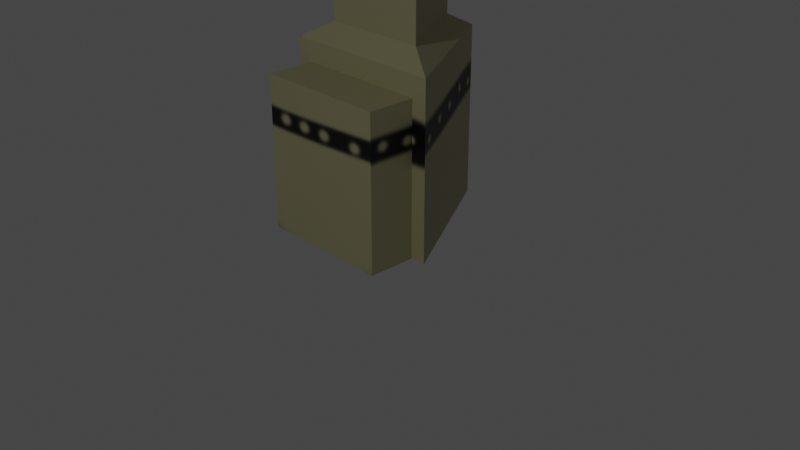 # Source: monument1.blend  (saved by Blender 3.3.6; exported with 4.5.12 LTS)
import bpy
from mathutils import Matrix  # noqa: F401  (used for matrix-valued properties, if any)

bpy.ops.wm.read_factory_settings(use_empty=True)
scene = bpy.context.scene
scene.name = 'Scene'

# ---- collections
col_collection = bpy.data.collections.new('Collection'); scene.collection.children.link(col_collection)

# ---- images (referenced by path relative to the original .blend; pixels are not part of the script)
import os
ASSET_DIR = os.environ.get("B2B_ASSET_DIR", "")  # directory of the original .blend (textures are referenced by path, not embedded)
HERE = os.path.dirname(os.path.abspath(__file__))  # packed textures are extracted next to this script under _unpacked/

def load_image(name, relpath, width, height, colorspace="sRGB"):
    """Load a texture the original file referenced (path relative to the .blend, or extracted next to this script)."""
    p = next((c for c in (os.path.join(HERE, relpath), os.path.join(ASSET_DIR, relpath)) if relpath and os.path.exists(c)), "")
    if p:
        img = bpy.data.images.load(p, check_existing=True)
        img.name = name
    else:  # same state as the original file: an image datablock whose file is absent (Cycles renders it pink)
        img = bpy.data.images.new(name, width, height)
        img.source = "FILE"
        img.filepath = "//" + (relpath or name)
    img.colorspace_settings.name = colorspace
    return img
img_mon = load_image('mon', '_unpacked/mon.eacc2ce2.png', 1024, 1024, 'sRGB')

# ---- materials (node trees are filled in below, after node groups)
mat_body = bpy.data.materials.new('body')
mat_body.use_transparent_shadow = False
mat_metal = bpy.data.materials.new('metal')
mat_metal.use_transparent_shadow = False

# ---- material node trees
mat_body.use_nodes = True; mat_body.node_tree.nodes.clear()
_N = mat_body.node_tree.nodes; _L = mat_body.node_tree.links
n0 = _N.new('ShaderNodeBsdfPrincipled'); n0.name = 'Principled BSDF'; n0.location = (10, 300)
n0.distribution = 'GGX'
n0.subsurface_method = 'RANDOM_WALK_SKIN'
n0.inputs[3].default_value = 1.45
n0.inputs[27].default_value = (0.0, 0.0, 0.0, 1.0)
n0.inputs[28].default_value = 1.0
n1 = _N.new('ShaderNodeOutputMaterial'); n1.name = 'Material Output'; n1.location = (300, 300)
n2 = _N.new('ShaderNodeTexImage'); n2.name = 'Image Texture'; n2.location = (-280, 270)
n2.image = img_mon
_L.new(n0.outputs[0], n1.inputs[0])
_L.new(n2.outputs[0], n0.inputs[0])
n1.is_active_output = True
mat_metal.use_nodes = True; mat_metal.node_tree.nodes.clear()
_N = mat_metal.node_tree.nodes; _L = mat_metal.node_tree.links
n0 = _N.new('ShaderNodeBsdfPrincipled'); n0.name = 'Principled BSDF'; n0.location = (10, 300)
n0.distribution = 'GGX'
n0.subsurface_method = 'RANDOM_WALK_SKIN'
n0.inputs[3].default_value = 1.45
n0.inputs[27].default_value = (0.0, 0.0, 0.0, 1.0)
n0.inputs[28].default_value = 1.0
n1 = _N.new('ShaderNodeOutputMaterial'); n1.name = 'Material Output'; n1.location = (300, 300)
_L.new(n0.outputs[0], n1.inputs[0])
n1.is_active_output = True

# ---- world
world_world = bpy.data.worlds.new('World'); scene.world = world_world
world_world.use_nodes = True; world_world.node_tree.nodes.clear()
_N = world_world.node_tree.nodes; _L = world_world.node_tree.links
n0 = _N.new('ShaderNodeOutputWorld'); n0.name = 'World Output'; n0.location = (300, 300)
n1 = _N.new('ShaderNodeBackground'); n1.name = 'Background'; n1.location = (10, 300)
n1.inputs[0].default_value = (0.05088, 0.05088, 0.05088, 1.0)
_L.new(n1.outputs[0], n0.inputs[0])
n0.is_active_output = True
world_world.color = (0.05088, 0.05088, 0.05088)
world_world.use_sun_shadow = False
world_world.sun_shadow_jitter_overblur = 0.0

# ---- cameras
cam_camera = bpy.data.cameras.new('Camera')
cam_camera.clip_end = 100.0
cam_camera.ortho_scale = 7.314

# ---- lights
light_light = bpy.data.lights.new('Light', 'POINT')
light_light.transmission_factor = 0.0
light_light.energy = 1000.0
light_light.shadow_soft_size = 0.1
light_light.shadow_maximum_resolution = 0.006
light_light.use_absolute_resolution = True

# ---- meshes
me_circle = bpy.data.meshes.new('Circle')
me_circle.from_pydata([(0.0, 1.0, 0.0), (-0.866, -0.5, 0.0), (0.866, -0.5, 0.0), (0.0, 1.0, 1.82), (0.0, 0.6399, 2.0), (-0.5541, -0.3199, 2.0), (-0.866, -0.5, 1.82), (0.5541, -0.3199, 2.0), (0.866, -0.5, 1.82), (-0.7, -1.0, 2.235e-08), (-0.7, -1.0, 1.6), (-0.7, -0.3, 2.235e-08), (-0.7, -0.3, 1.6), (0.7, -1.0, 2.235e-08), (0.7, -1.0, 1.6), (0.7, -0.3, 2.235e-08), (0.7, -0.3, 1.6), (0.4747, -0.2741, 5.751), (0.5541, -0.3199, 5.705), (-0.4747, -0.2741, 5.751), (-0.5541, -0.3199, 5.705), (0.0, 0.5481, 5.751), (0.0, 0.6399, 5.705), (0.0, 0.2, 5.719), (-0.07654, 0.1848, 5.719), (-0.1414, 0.1414, 5.719), (-0.1848, 0.07654, 5.719), (-0.2, 0.0, 5.719), (-0.1848, -0.07654, 5.719), (-0.1414, -0.1414, 5.719), (-0.07654, -0.1848, 5.719), (0.0, -0.2, 5.719), (0.07654, -0.1848, 5.719), (0.1414, -0.1414, 5.719), (0.1848, -0.07654, 5.719), (0.2, 0.0, 5.719), (0.1848, 0.07654, 5.719), (0.1414, 0.1414, 5.719), (0.07654, 0.1848, 5.719), (0.0, 0.2, 5.982), (0.0, 0.1069, 6.074), (-0.0409, 0.09873, 6.074), (-0.07654, 0.1848, 5.982), (-0.07556, 0.07556, 6.074), (-0.1414, 0.1414, 5.982), (-0.09873, 0.0409, 6.074), (-0.1848, 0.07654, 5.982), (-0.1069, 0.0, 6.074), (-0.2, 0.0, 5.982), (-0.09873, -0.0409, 6.074), (-0.1848, -0.07654, 5.982), (-0.07556, -0.07556, 6.074), (-0.1414, -0.1414, 5.982), (-0.0409, -0.09873, 6.074), (-0.07654, -0.1848, 5.982), (0.0, -0.1069, 6.074), (0.0, -0.2, 5.982), (0.0409, -0.09873, 6.074), (0.07654, -0.1848, 5.982), (0.07556, -0.07556, 6.074), (0.1414, -0.1414, 5.982), (0.09873, -0.0409, 6.074), (0.1848, -0.07654, 5.982), (0.1069, 0.0, 6.074), (0.2, 0.0, 5.982), (0.09873, 0.0409, 6.074), (0.1848, 0.07654, 5.982), (0.07556, 0.07556, 6.074), (0.1414, 0.1414, 5.982), (0.0409, 0.09873, 6.074), (0.07654, 0.1848, 5.982), (0.0, 0.1069, 5.851), (-2.235e-08, -0.3399, 6.289), (0.1301, -0.314, 6.289), (-0.0409, 0.09873, 5.851), (0.2403, -0.2403, 6.289), (-0.07556, 0.07556, 5.851), (0.314, -0.1301, 6.289), (-0.09873, 0.0409, 5.851), (0.3399, -2.235e-08, 6.289), (-0.1069, 0.0, 5.851), (0.314, 0.1301, 6.289), (-0.09873, -0.0409, 5.851), (0.2403, 0.2403, 6.289), (-0.07556, -0.07556, 5.851), (0.1301, 0.314, 6.289), (-0.0409, -0.09873, 5.851), (2.235e-08, 0.3399, 6.289), (0.0, -0.1069, 5.851), (-0.1301, 0.314, 6.289), (0.0409, -0.09873, 5.851), (-0.2403, 0.2403, 6.289), (0.07556, -0.07556, 5.851), (-0.314, 0.1301, 6.289), (0.09873, -0.0409, 5.851), (-0.3399, 2.235e-08, 6.289), (0.1069, 0.0, 5.851), (-0.314, -0.1301, 6.289), (0.09873, 0.0409, 5.851), (-0.2403, -0.2403, 6.289), (0.07556, 0.07556, 5.851), (-0.1301, -0.314, 6.289), (0.0409, 0.09873, 5.851), (0.0, 0.1, 6.257), (0.0, 0.1, 7.103), (0.01951, 0.09808, 6.257), (0.01951, 0.09808, 7.103), (0.03827, 0.09239, 6.257), (0.03827, 0.09239, 7.103), (0.05556, 0.08315, 6.257), (0.05556, 0.08315, 7.103), (0.07071, 0.07071, 6.257), (0.07071, 0.07071, 7.103), (0.08315, 0.05556, 6.257), (0.08315, 0.05556, 7.103), (0.09239, 0.03827, 6.257), (0.09239, 0.03827, 7.103), (0.09808, 0.01951, 6.257), (0.09808, 0.01951, 7.103), (0.1, 0.0, 6.257), (0.1, 0.0, 7.103), (0.09808, -0.01951, 6.257), (0.09808, -0.01951, 7.103), (0.09239, -0.03827, 6.257), (0.09239, -0.03827, 7.103), (0.08315, -0.05556, 6.257), (0.08315, -0.05556, 7.103), (0.07071, -0.07071, 6.257), (0.07071, -0.07071, 7.103), (0.05556, -0.08315, 6.257), (0.05556, -0.08315, 7.103), (0.03827, -0.09239, 6.257), (0.03827, -0.09239, 7.103), (0.01951, -0.09808, 6.257), (0.01951, -0.09808, 7.103), (0.0, -0.1, 6.257), (0.0, -0.1, 7.103), (-0.01951, -0.09808, 6.257), (-0.01951, -0.09808, 7.103), (-0.03827, -0.09239, 6.257), (-0.03827, -0.09239, 7.103), (-0.05556, -0.08315, 6.257), (-0.05556, -0.08315, 7.103), (-0.07071, -0.07071, 6.257), (-0.07071, -0.07071, 7.103), (-0.08315, -0.05556, 6.257), (-0.08315, -0.05556, 7.103), (-0.09239, -0.03827, 6.257), (-0.09239, -0.03827, 7.103), (-0.09808, -0.01951, 6.257), (-0.09808, -0.01951, 7.103), (-0.1, 0.0, 6.257), (-0.1, 0.0, 7.103), (-0.09808, 0.01951, 6.257), (-0.09808, 0.01951, 7.103), (-0.09239, 0.03827, 6.257), (-0.09239, 0.03827, 7.103), (-0.08315, 0.05556, 6.257), (-0.08315, 0.05556, 7.103), (-0.07071, 0.07071, 6.257), (-0.07071, 0.07071, 7.103), (-0.05556, 0.08315, 6.257), (-0.05556, 0.08315, 7.103), (-0.03827, 0.09239, 6.257), (-0.03827, 0.09239, 7.103), (-0.01951, 0.09808, 6.257), (-0.01951, 0.09808, 7.103), (0.0, 0.05, 7.099), (-0.03214, 0.0383, 7.099), (-0.04924, 0.008682, 7.099), (-0.0433, -0.025, 7.099), (-0.0171, -0.04698, 7.099), (0.0171, -0.04698, 7.099), (0.0433, -0.025, 7.099), (0.04924, 0.008682, 7.099), (0.03214, 0.0383, 7.099), (-0.02154, 0.02567, 7.099), (0.03828, -0.004361, 7.156), (0.008295, 0.07071, 7.211), (-0.02902, -0.01676, 7.099), (-0.03523, -0.05531, 7.208), (0.01146, -0.03149, 7.099), (-0.01518, -0.06099, 7.261), (0.033, 0.00582, 7.099), (0.02154, 0.02567, 7.099)], [], [(1, 6, 3, 0), (5, 20, 22, 4), (2, 8, 6, 1), (0, 3, 8, 2), (6, 5, 4, 3), (8, 7, 5, 6), (3, 4, 7, 8), (7, 18, 20, 5), (19, 17, 21), (9, 10, 12, 11), (11, 12, 16, 15), (15, 16, 14, 13), (13, 14, 10, 9), (11, 15, 13, 9), (16, 12, 10, 14), (17, 18, 22, 21), (21, 22, 20, 19), (19, 20, 18, 17), (4, 22, 18, 7), (24, 23, 38, 37, 36, 35, 34, 33, 32, 31, 30, 29, 28, 27, 26, 25), (23, 39, 70, 38), (32, 58, 56, 31), (49, 82, 80, 47), (25, 44, 42, 24), (33, 60, 58, 32), (26, 46, 44, 25), (34, 62, 60, 33), (27, 48, 46, 26), (35, 64, 62, 34), (28, 50, 48, 27), (36, 66, 64, 35), (29, 52, 50, 28), (37, 68, 66, 36), (30, 54, 52, 29), (38, 70, 68, 37), (31, 56, 54, 30), (42, 41, 40, 39), (44, 43, 41, 42), (46, 45, 43, 44), (48, 47, 45, 46), (50, 49, 47, 48), (52, 51, 49, 50), (54, 53, 51, 52), (56, 55, 53, 54), (58, 57, 55, 56), (60, 59, 57, 58), (62, 61, 59, 60), (64, 63, 61, 62), (66, 65, 63, 64), (68, 67, 65, 66), (70, 69, 67, 68), (39, 40, 69, 70), (24, 42, 39, 23), (40, 71, 102, 69), (59, 92, 90, 57), (69, 102, 100, 67), (45, 78, 76, 43), (55, 88, 86, 53), (65, 98, 96, 63), (51, 84, 82, 49), (61, 94, 92, 59), (47, 80, 78, 45), (57, 90, 88, 55), (67, 100, 98, 65), (43, 76, 74, 41), (73, 75, 77, 79, 81, 83, 85, 87, 89, 91, 93, 95, 97, 99, 101, 72), (53, 86, 84, 51), (63, 96, 94, 61), (72, 71, 74, 73), (73, 74, 76, 75), (75, 76, 78, 77), (77, 78, 80, 79), (79, 80, 82, 81), (81, 82, 84, 83), (83, 84, 86, 85), (85, 86, 88, 87), (87, 88, 90, 89), (89, 90, 92, 91), (91, 92, 94, 93), (93, 94, 96, 95), (95, 96, 98, 97), (97, 98, 100, 99), (99, 100, 102, 101), (101, 102, 71, 72), (41, 74, 71, 40), (103, 104, 106, 105), (105, 106, 108, 107), (107, 108, 110, 109), (109, 110, 112, 111), (111, 112, 114, 113), (113, 114, 116, 115), (115, 116, 118, 117), (117, 118, 120, 119), (119, 120, 122, 121), (121, 122, 124, 123), (123, 124, 126, 125), (125, 126, 128, 127), (127, 128, 130, 129), (129, 130, 132, 131), (131, 132, 134, 133), (133, 134, 136, 135), (135, 136, 138, 137), (137, 138, 140, 139), (139, 140, 142, 141), (141, 142, 144, 143), (143, 144, 146, 145), (145, 146, 148, 147), (147, 148, 150, 149), (149, 150, 152, 151), (151, 152, 154, 153), (153, 154, 156, 155), (155, 156, 158, 157), (157, 158, 160, 159), (159, 160, 162, 161), (161, 162, 164, 163), (106, 104, 166, 164, 162, 160, 158, 156, 154, 152, 150, 148, 146, 144, 142, 140, 138, 136, 134, 132, 130, 128, 126, 124, 122, 120, 118, 116, 114, 112, 110, 108), (163, 164, 166, 165), (165, 166, 104, 103), (103, 105, 107, 109, 111, 113, 115, 117, 119, 121, 123, 125, 127, 129, 131, 133, 135, 137, 139, 141, 143, 145, 147, 149, 151, 153, 155, 157, 159, 161, 163, 165), (176, 178, 179, 180, 181, 182, 183, 184, 177), (177, 167, 168, 176), (176, 168, 169, 178), (178, 169, 170, 179), (179, 170, 171, 180), (180, 171, 172, 181), (181, 172, 173, 182), (182, 173, 174, 183), (183, 174, 175, 184), (184, 175, 167, 177), (1, 0, 2)])
_uv = me_circle.uv_layers.new(name='UVMap')
_uv.uv.foreach_set('vector', [0.3734, 0.4026, 0.3734, 0.5368, 0.5009, 0.5368, 0.5009, 0.4027, 0.04317, 0.04317, 0.04317, 0.3163, 0.1248, 0.3163, 0.1248, 0.04319, 0.5276, 0.04317, 0.5276, 0.1773, 0.6338, 0.1773, 0.6338, 0.04317, 0.1684, 0.4033, 0.1684, 0.5375, 0.287, 0.5387, 0.287, 0.4046, 0.6978, 0.5303, 0.6845, 0.5073, 0.6138, 0.4665, 0.5872, 0.4665, 0.6978, 0.4026, 0.6845, 0.4256, 0.6845, 0.5073, 0.6978, 0.5303, 0.5872, 0.4665, 0.6138, 0.4665, 0.6845, 0.4256, 0.6978, 0.4026, 0.3734, 0.04317, 0.3734, 0.3163, 0.4413, 0.3163, 0.4413, 0.04317, 0.7269, 0.08402, 0.7875, 0.119, 0.7875, 0.04903, 0.7594, 0.735, 0.7594, 0.617, 0.8012, 0.6166, 0.8012, 0.7346, 0.673, 0.6166, 0.673, 0.7346, 0.5872, 0.7346, 0.5872, 0.6166, 0.2118, 0.6252, 0.2118, 0.7431, 0.1684, 0.743, 0.1684, 0.6251, 0.3734, 0.7428, 0.3734, 0.6249, 0.4543, 0.6231, 0.4543, 0.741, 0.8357, 0.4026, 0.8357, 0.5058, 0.7841, 0.5058, 0.7841, 0.4026, 0.7717, 0.2112, 0.7717, 0.3144, 0.7201, 0.3144, 0.7201, 0.2112, 0.7875, 0.119, 0.7909, 0.1249, 0.7909, 0.04317, 0.7875, 0.04903, 0.7875, 0.04903, 0.7909, 0.04317, 0.7201, 0.08402, 0.7269, 0.08402, 0.7269, 0.08402, 0.7201, 0.08402, 0.7909, 0.1249, 0.7875, 0.119, 0.2111, 0.04317, 0.2111, 0.3162, 0.287, 0.317, 0.287, 0.04399, 0.7616, 0.8276, 0.7594, 0.8329, 0.7594, 0.8386, 0.7616, 0.844, 0.7657, 0.848, 0.771, 0.8502, 0.7767, 0.8502, 0.782, 0.848, 0.7861, 0.844, 0.7883, 0.8386, 0.7883, 0.8329, 0.7861, 0.8276, 0.782, 0.8235, 0.7767, 0.8213, 0.771, 0.8213, 0.7657, 0.8235, 0.1891, 0.8557, 0.1891, 0.8363, 0.184, 0.8364, 0.184, 0.8558, 0.04739, 0.875, 0.04739, 0.8556, 0.04317, 0.8555, 0.04317, 0.8749, 0.2842, 0.8295, 0.2842, 0.8459, 0.2865, 0.846, 0.2865, 0.8295, 0.8747, 0.8306, 0.8941, 0.8306, 0.894, 0.8253, 0.8747, 0.8253, 0.05278, 0.875, 0.05278, 0.8556, 0.04739, 0.8556, 0.04739, 0.875, 0.8747, 0.8363, 0.8941, 0.8363, 0.8941, 0.8306, 0.8747, 0.8306, 0.05853, 0.875, 0.05853, 0.8556, 0.05278, 0.8556, 0.05278, 0.875, 0.8747, 0.8417, 0.894, 0.8417, 0.8941, 0.8363, 0.8747, 0.8363, 0.06376, 0.875, 0.06376, 0.8556, 0.05853, 0.8556, 0.05853, 0.875, 0.8746, 0.8458, 0.894, 0.8458, 0.894, 0.8417, 0.8747, 0.8417, 0.1728, 0.8557, 0.1728, 0.8363, 0.1684, 0.8362, 0.1684, 0.8556, 0.8883, 0.04317, 0.8883, 0.06255, 0.8936, 0.06255, 0.8936, 0.04317, 0.1782, 0.8558, 0.1782, 0.8364, 0.1728, 0.8363, 0.1728, 0.8557, 0.8825, 0.04317, 0.8825, 0.06255, 0.8883, 0.06255, 0.8883, 0.04317, 0.184, 0.8558, 0.184, 0.8364, 0.1782, 0.8364, 0.1782, 0.8558, 0.8772, 0.04317, 0.8772, 0.06255, 0.8825, 0.06255, 0.8825, 0.04317, 0.3849, 0.8291, 0.3863, 0.8359, 0.3894, 0.8359, 0.3907, 0.8291, 0.3796, 0.8313, 0.3834, 0.837, 0.3863, 0.8359, 0.3849, 0.8291, 0.3756, 0.8354, 0.3813, 0.8392, 0.3834, 0.837, 0.3796, 0.8313, 0.3734, 0.8407, 0.3801, 0.842, 0.3813, 0.8392, 0.3756, 0.8354, 0.3734, 0.8465, 0.3801, 0.8451, 0.3801, 0.842, 0.3734, 0.8407, 0.3756, 0.8518, 0.3813, 0.848, 0.3801, 0.8451, 0.3734, 0.8465, 0.3796, 0.8558, 0.3834, 0.8501, 0.3813, 0.848, 0.3756, 0.8518, 0.3849, 0.858, 0.3863, 0.8513, 0.3834, 0.8501, 0.3796, 0.8558, 0.3907, 0.858, 0.3894, 0.8513, 0.3863, 0.8513, 0.3849, 0.858, 0.396, 0.8558, 0.3922, 0.8501, 0.3894, 0.8513, 0.3907, 0.858, 0.05853, 0.8556, 0.05694, 0.8488, 0.05387, 0.8488, 0.05278, 0.8556, 0.8826, 0.9432, 0.8758, 0.9419, 0.8746, 0.9447, 0.8804, 0.9485, 0.8826, 0.9375, 0.8758, 0.9388, 0.8758, 0.9419, 0.8826, 0.9432, 0.8804, 0.9322, 0.8746, 0.936, 0.8758, 0.9388, 0.8826, 0.9375, 0.184, 0.8364, 0.1821, 0.8295, 0.179, 0.8295, 0.1782, 0.8364, 0.3907, 0.8291, 0.3894, 0.8359, 0.3922, 0.837, 0.396, 0.8313, 0.8747, 0.8253, 0.894, 0.8253, 0.894, 0.8213, 0.8746, 0.8213, 0.9308, 0.5219, 0.9308, 0.5054, 0.928, 0.5054, 0.928, 0.5219, 0.4905, 0.8451, 0.4905, 0.8615, 0.4933, 0.8615, 0.4933, 0.8451, 0.928, 0.5219, 0.928, 0.5054, 0.9249, 0.5054, 0.9249, 0.5219, 0.9249, 0.4026, 0.9249, 0.4191, 0.928, 0.4191, 0.928, 0.4026, 0.2754, 0.8295, 0.2754, 0.8459, 0.2782, 0.8459, 0.2782, 0.8295, 0.4824, 0.8451, 0.4824, 0.8615, 0.4846, 0.8615, 0.4846, 0.8451, 0.2812, 0.8295, 0.2812, 0.8459, 0.2842, 0.8459, 0.2842, 0.8295, 0.4874, 0.8451, 0.4874, 0.8615, 0.4905, 0.8615, 0.4905, 0.8451, 0.9221, 0.4026, 0.9221, 0.4191, 0.9249, 0.4191, 0.9249, 0.4026, 0.4933, 0.8451, 0.4933, 0.8615, 0.4955, 0.8615, 0.4955, 0.8451, 0.9249, 0.5219, 0.9249, 0.5054, 0.9221, 0.5054, 0.9221, 0.5219, 0.928, 0.4026, 0.928, 0.4191, 0.9308, 0.4191, 0.9308, 0.4026, 0.5661, 0.2674, 0.5571, 0.2637, 0.5473, 0.2637, 0.5383, 0.2674, 0.5314, 0.2743, 0.5276, 0.2834, 0.5276, 0.2931, 0.5314, 0.3022, 0.5383, 0.3091, 0.5473, 0.3128, 0.5571, 0.3128, 0.5661, 0.3091, 0.573, 0.3022, 0.5768, 0.2931, 0.5768, 0.2834, 0.573, 0.2743, 0.2782, 0.8295, 0.2782, 0.8459, 0.2812, 0.8459, 0.2812, 0.8295, 0.4846, 0.8451, 0.4846, 0.8615, 0.4874, 0.8615, 0.4874, 0.8451, 0.6326, 0.8316, 0.6053, 0.8499, 0.6041, 0.847, 0.6364, 0.8406, 0.6364, 0.8406, 0.6041, 0.847, 0.6041, 0.844, 0.6364, 0.8504, 0.6364, 0.8504, 0.6041, 0.844, 0.6053, 0.8411, 0.6326, 0.8594, 0.6326, 0.8594, 0.6053, 0.8411, 0.6074, 0.839, 0.6257, 0.8663, 0.6257, 0.8663, 0.6074, 0.839, 0.6103, 0.8378, 0.6167, 0.8701, 0.6167, 0.8701, 0.6103, 0.8378, 0.6133, 0.8378, 0.6069, 0.8701, 0.6069, 0.8701, 0.6133, 0.8378, 0.6162, 0.839, 0.5979, 0.8663, 0.5979, 0.8663, 0.6162, 0.839, 0.6184, 0.8411, 0.591, 0.8594, 0.591, 0.8594, 0.6184, 0.8411, 0.6195, 0.844, 0.5872, 0.8504, 0.5872, 0.8504, 0.6195, 0.844, 0.6195, 0.847, 0.5872, 0.8406, 0.4835, 0.8291, 0.4905, 0.8615, 0.4874, 0.8615, 0.4933, 0.8291, 0.591, 0.8316, 0.6184, 0.8499, 0.6162, 0.8521, 0.5979, 0.8247, 0.5979, 0.8247, 0.6162, 0.8521, 0.6133, 0.8532, 0.6069, 0.8209, 0.6069, 0.8209, 0.6133, 0.8532, 0.6103, 0.8532, 0.6167, 0.8209, 0.6167, 0.8209, 0.6103, 0.8532, 0.6074, 0.8521, 0.6257, 0.8247, 0.6257, 0.8247, 0.6074, 0.8521, 0.6053, 0.8499, 0.6326, 0.8316, 0.9308, 0.4026, 0.9308, 0.4191, 0.9331, 0.4191, 0.9331, 0.4027, 0.05248, 0.7001, 0.05248, 0.7625, 0.0512, 0.7625, 0.0512, 0.7001, 0.0512, 0.7001, 0.0512, 0.7625, 0.04982, 0.7625, 0.04982, 0.7001, 0.04982, 0.7001, 0.04982, 0.7625, 0.04838, 0.7625, 0.04838, 0.7001, 0.04838, 0.7001, 0.04838, 0.7625, 0.04694, 0.7625, 0.04694, 0.7001, 0.04694, 0.7001, 0.04694, 0.7625, 0.04556, 0.7625, 0.04556, 0.7001, 0.04556, 0.7001, 0.04556, 0.7625, 0.04429, 0.7625, 0.04429, 0.7001, 0.04429, 0.7001, 0.04429, 0.7625, 0.04317, 0.7625, 0.04317, 0.7001, 0.04317, 0.6137, 0.04317, 0.5514, 0.0443, 0.5514, 0.0443, 0.6137, 0.0443, 0.6137, 0.0443, 0.5514, 0.04559, 0.5514, 0.04559, 0.6137, 0.04559, 0.6137, 0.04559, 0.5514, 0.04698, 0.5514, 0.04698, 0.6137, 0.04698, 0.6137, 0.04698, 0.5514, 0.04842, 0.5514, 0.04842, 0.6137, 0.04842, 0.6137, 0.04842, 0.5514, 0.04986, 0.5514, 0.04986, 0.6137, 0.04986, 0.6137, 0.04986, 0.5514, 0.05123, 0.5514, 0.05123, 0.6137, 0.05123, 0.6137, 0.05123, 0.5514, 0.05249, 0.5514, 0.05249, 0.6137, 0.05249, 0.6137, 0.05249, 0.5514, 0.05359, 0.5514, 0.05359, 0.6137, 0.8581, 0.2736, 0.8581, 0.2113, 0.8591, 0.2112, 0.8591, 0.2736, 0.8591, 0.2736, 0.8591, 0.2112, 0.8603, 0.2112, 0.8603, 0.2736, 0.8603, 0.2736, 0.8603, 0.2112, 0.8617, 0.2112, 0.8617, 0.2736, 0.8617, 0.2736, 0.8617, 0.2112, 0.8631, 0.2112, 0.8631, 0.2736, 0.8631, 0.2736, 0.8631, 0.2112, 0.8645, 0.2112, 0.8645, 0.2736, 0.8645, 0.2736, 0.8645, 0.2112, 0.866, 0.2112, 0.866, 0.2736, 0.866, 0.2736, 0.866, 0.2112, 0.8673, 0.2112, 0.8673, 0.2736, 0.8673, 0.2736, 0.8673, 0.2112, 0.8685, 0.2113, 0.8685, 0.2736, 0.04317, 0.465, 0.04317, 0.4027, 0.04425, 0.4027, 0.04425, 0.465, 0.04425, 0.465, 0.04425, 0.4027, 0.0455, 0.4027, 0.0455, 0.465, 0.0455, 0.465, 0.0455, 0.4027, 0.04687, 0.4026, 0.04687, 0.465, 0.04687, 0.465, 0.04687, 0.4026, 0.0483, 0.4026, 0.0483, 0.465, 0.0483, 0.465, 0.0483, 0.4026, 0.04974, 0.4026, 0.04974, 0.465, 0.04974, 0.465, 0.04974, 0.4026, 0.05114, 0.4026, 0.05114, 0.465, 0.05114, 0.465, 0.05114, 0.4026, 0.05244, 0.4027, 0.05244, 0.465, 0.8875, 0.6247, 0.8875, 0.6233, 0.8878, 0.6218, 0.8884, 0.6205, 0.8892, 0.6193, 0.8902, 0.6183, 0.8914, 0.6175, 0.8927, 0.6169, 0.8941, 0.6166, 0.8956, 0.6166, 0.897, 0.6169, 0.8983, 0.6175, 0.8995, 0.6183, 0.9006, 0.6193, 0.9014, 0.6205, 0.9019, 0.6218, 0.9022, 0.6233, 0.9022, 0.6247, 0.9019, 0.6261, 0.9014, 0.6275, 0.9006, 0.6287, 0.8995, 0.6297, 0.8983, 0.6305, 0.897, 0.631, 0.8956, 0.6313, 0.8941, 0.6313, 0.8927, 0.631, 0.8914, 0.6305, 0.8902, 0.6297, 0.8892, 0.6287, 0.8884, 0.6275, 0.8878, 0.6261, 0.05244, 0.465, 0.05244, 0.4027, 0.05359, 0.4027, 0.05359, 0.465, 0.0536, 0.7001, 0.0536, 0.7625, 0.05248, 0.7625, 0.05248, 0.7001, 0.8875, 0.7243, 0.8878, 0.7229, 0.8884, 0.7215, 0.8892, 0.7203, 0.8902, 0.7193, 0.8914, 0.7185, 0.8927, 0.7179, 0.8941, 0.7177, 0.8956, 0.7177, 0.897, 0.7179, 0.8983, 0.7185, 0.8995, 0.7193, 0.9006, 0.7203, 0.9014, 0.7215, 0.9019, 0.7229, 0.9022, 0.7243, 0.9022, 0.7257, 0.9019, 0.7271, 0.9014, 0.7285, 0.9006, 0.7297, 0.8995, 0.7307, 0.8983, 0.7315, 0.897, 0.732, 0.8956, 0.7323, 0.8941, 0.7323, 0.8927, 0.732, 0.8914, 0.7315, 0.8902, 0.7307, 0.8892, 0.7297, 0.8884, 0.7285, 0.8878, 0.7271, 0.8875, 0.7257, 0.7606, 0.9405, 0.7599, 0.9366, 0.7623, 0.9431, 0.764, 0.9455, 0.7653, 0.9419, 0.7653, 0.9448, 0.7645, 0.9388, 0.7629, 0.9383, 0.7653, 0.9391, 0.7653, 0.9391, 0.7605, 0.9381, 0.7594, 0.9404, 0.7606, 0.9405, 0.9551, 0.2202, 0.9548, 0.22, 0.9568, 0.2215, 0.9568, 0.2112, 0.3744, 0.9444, 0.3734, 0.9527, 0.3751, 0.9527, 0.3756, 0.9527, 0.3756, 0.9527, 0.3751, 0.9527, 0.3776, 0.9527, 0.3768, 0.9446, 0.2772, 0.9357, 0.2754, 0.9437, 0.2768, 0.9443, 0.2774, 0.9445, 0.2774, 0.9445, 0.2768, 0.9443, 0.2791, 0.9452, 0.2791, 0.9323, 0.1704, 0.9543, 0.1704, 0.9421, 0.1692, 0.9422, 0.1684, 0.9424, 0.7645, 0.9388, 0.7652, 0.9378, 0.7628, 0.9371, 0.7629, 0.9383, 0.4824, 0.9525, 0.4824, 0.9525, 0.484, 0.9542, 0.484, 0.9479, 0.6338, 0.04317, 0.1684, 0.4033, 0.5276, 0.04317])
me_circle.materials.append(mat_body)
me_circle.materials.append(mat_metal)
me_circle.update()

# ---- objects
ob_light = bpy.data.objects.new('Light', light_light)
ob_camera = bpy.data.objects.new('Camera', cam_camera)
ob_circle = bpy.data.objects.new('Circle', me_circle)

# ---- transforms, parenting, visibility, modifiers, constraints
ob_light.location = (4.577, -12.21, 9.876)
ob_light.rotation_euler = (0.6038, 0.01802, 1.872)
ob_light.lock_rotations_4d = False
ob_light.empty_display_type = 'ARROWS'
ob_light.color = (0.0, 0.0, 0.0, 0.0)
ob_light.lineart.crease_threshold = 0.0
ob_camera.location = (7.359, -6.926, 4.958)
ob_camera.rotation_euler = (1.109, 0.0, 0.8149)
ob_camera.lock_rotations_4d = False
ob_camera.empty_display_type = 'ARROWS'
ob_camera.color = (0.0, 0.0, 0.0, 0.0)
ob_camera.display_type = 'WIRE'
ob_camera.lineart.crease_threshold = 0.0
ob_circle.location = (0.0, 0.0, 0.0)

# ---- collection membership
col_collection.objects.link(ob_light)
col_collection.objects.link(ob_camera)
col_collection.objects.link(ob_circle)

# ---- scene / render settings (as saved in the file)
scene.camera = ob_camera
scene.frame_start = 1; scene.frame_end = 250; scene.frame_set(1)
scene.render.engine = 'BLENDER_EEVEE_NEXT'
scene.cycles.sampling_pattern = 'TABULATED_SOBOL'
scene.cycles.use_light_tree = False
scene.view_settings.view_transform = 'Filmic'
bpy.context.view_layer.update()
